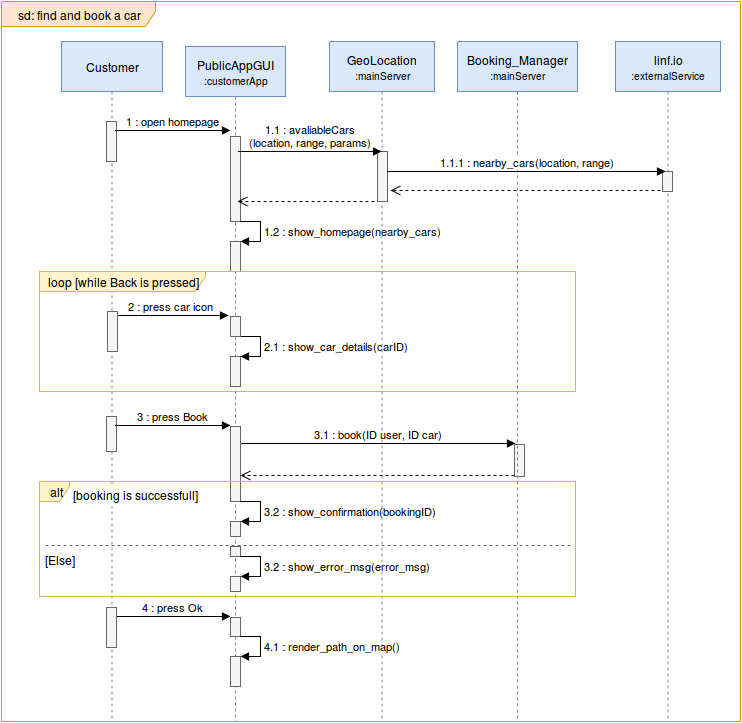

The diagram above was exported from draw.io. Its source (the exported page's mxGraphModel, read from the mxfile embedded in the PNG):
<mxGraphModel dx="870" dy="445" grid="1" gridSize="5" guides="1" tooltips="1" connect="1" arrows="1" fold="1" page="1" pageScale="1" pageWidth="826" pageHeight="1169" background="#ffffff" math="0" shadow="0">
  <root>
    <mxCell id="0" />
    <mxCell id="1" parent="0" />
    <mxCell id="12" value="Customer" style="shape=umlLifeline;perimeter=lifelinePerimeter;whiteSpace=wrap;html=1;container=1;collapsible=0;recursiveResize=0;outlineConnect=0;glass=0;strokeColor=#6c8ebf;strokeWidth=1;fillColor=#dae8fc;fontColor=#000000;align=center;size=50;" parent="1" vertex="1">
      <mxGeometry x="76" y="65" width="101" height="680" as="geometry" />
    </mxCell>
    <mxCell id="68" value="" style="html=1;points=[];perimeter=orthogonalPerimeter;glass=0;strokeColor=#666666;strokeWidth=1;fillColor=#f5f5f5;fontColor=#000000;align=center;" parent="12" vertex="1">
      <mxGeometry x="45" y="80" width="10" height="40" as="geometry" />
    </mxCell>
    <mxCell id="13" value="PublicAppGUI&lt;br&gt;&lt;font style=&quot;font-size: 10px&quot;&gt;:customerApp&lt;/font&gt;&lt;br&gt;" style="shape=umlLifeline;perimeter=lifelinePerimeter;whiteSpace=wrap;html=1;container=1;collapsible=0;recursiveResize=0;outlineConnect=0;glass=0;strokeColor=#6c8ebf;strokeWidth=1;fillColor=#dae8fc;fontColor=#000000;align=center;size=50;" parent="1" vertex="1">
      <mxGeometry x="200" y="70" width="100" height="675" as="geometry" />
    </mxCell>
    <mxCell id="67" value="" style="html=1;points=[];perimeter=orthogonalPerimeter;glass=0;strokeColor=#666666;strokeWidth=1;fillColor=#f5f5f5;fontColor=#000000;align=center;" parent="13" vertex="1">
      <mxGeometry x="45" y="90" width="10" height="85" as="geometry" />
    </mxCell>
    <mxCell id="76" value="" style="html=1;points=[];perimeter=orthogonalPerimeter;glass=0;strokeColor=#666666;strokeWidth=1;fillColor=#f5f5f5;fontColor=#000000;align=center;" parent="13" vertex="1">
      <mxGeometry x="45" y="195" width="10" height="30" as="geometry" />
    </mxCell>
    <mxCell id="77" value="&lt;font style=&quot;font-size: 11px&quot;&gt;1.2 : show_homepage(nearby_cars)&lt;br&gt;&lt;/font&gt;" style="edgeStyle=orthogonalEdgeStyle;html=1;align=left;spacingLeft=2;endArrow=block;rounded=0;entryX=1;entryY=0;strokeColor=#000000;strokeWidth=1;fontColor=#000000;" parent="13" target="76" edge="1">
      <mxGeometry as="geometry">
        <mxPoint x="55" y="175" as="sourcePoint" />
        <Array as="points">
          <mxPoint x="75" y="175" />
        </Array>
        <mxPoint x="20" as="offset" />
      </mxGeometry>
    </mxCell>
    <mxCell id="82" value="" style="html=1;points=[];perimeter=orthogonalPerimeter;glass=0;strokeColor=#666666;strokeWidth=1;fillColor=#f5f5f5;fontColor=#000000;align=center;" parent="13" vertex="1">
      <mxGeometry x="-79" y="370" width="10" height="35" as="geometry" />
    </mxCell>
    <mxCell id="83" value="3 : press Book&lt;br&gt;" style="html=1;verticalAlign=bottom;endArrow=block;strokeWidth=1;fontColor=#000000;" parent="13" edge="1">
      <mxGeometry x="-70.5" y="379" as="geometry">
        <mxPoint x="-70.5" y="379" as="sourcePoint" />
        <mxPoint x="44.99999999999977" y="379" as="targetPoint" />
      </mxGeometry>
    </mxCell>
    <mxCell id="84" value="" style="html=1;points=[];perimeter=orthogonalPerimeter;glass=0;strokeColor=#666666;strokeWidth=1;fillColor=#f5f5f5;fontColor=#000000;align=center;" parent="13" vertex="1">
      <mxGeometry x="45" y="380" width="10" height="75" as="geometry" />
    </mxCell>
    <mxCell id="90" value="" style="html=1;points=[];perimeter=orthogonalPerimeter;glass=0;strokeColor=#666666;strokeWidth=1;fillColor=#f5f5f5;fontColor=#000000;align=center;" parent="13" vertex="1">
      <mxGeometry x="45" y="475" width="10" height="15" as="geometry" />
    </mxCell>
    <mxCell id="91" value="&lt;font style=&quot;font-size: 11px&quot;&gt;3.2 : show_confirmation(bookingID)&lt;br&gt;&lt;/font&gt;" style="edgeStyle=orthogonalEdgeStyle;html=1;align=left;spacingLeft=2;endArrow=block;rounded=0;entryX=1;entryY=0;strokeColor=#000000;strokeWidth=1;fontColor=#000000;" parent="13" target="90" edge="1">
      <mxGeometry x="-200" y="215" as="geometry">
        <mxPoint x="55" y="455" as="sourcePoint" />
        <Array as="points">
          <mxPoint x="75" y="455" />
        </Array>
        <mxPoint x="20" as="offset" />
      </mxGeometry>
    </mxCell>
    <mxCell id="123" value="" style="html=1;points=[];perimeter=orthogonalPerimeter;glass=0;strokeColor=#666666;strokeWidth=1;fillColor=#f5f5f5;fontColor=#000000;align=center;" parent="13" vertex="1">
      <mxGeometry x="45" y="500" width="10" height="10" as="geometry" />
    </mxCell>
    <mxCell id="124" value="" style="html=1;points=[];perimeter=orthogonalPerimeter;glass=0;strokeColor=#666666;strokeWidth=1;fillColor=#f5f5f5;fontColor=#000000;align=center;" parent="13" vertex="1">
      <mxGeometry x="45" y="530" width="10" height="15" as="geometry" />
    </mxCell>
    <mxCell id="125" value="&lt;font style=&quot;font-size: 11px&quot;&gt;3.2 : show_error_msg(error_msg)&lt;br&gt;&lt;/font&gt;" style="edgeStyle=orthogonalEdgeStyle;html=1;align=left;spacingLeft=2;endArrow=block;rounded=0;entryX=1;entryY=0;strokeColor=#000000;strokeWidth=1;fontColor=#000000;" parent="13" target="124" edge="1">
      <mxGeometry x="-600" y="140" as="geometry">
        <mxPoint x="55" y="510" as="sourcePoint" />
        <Array as="points">
          <mxPoint x="75" y="510" />
        </Array>
        <mxPoint x="20" as="offset" />
      </mxGeometry>
    </mxCell>
    <mxCell id="85" value="" style="html=1;points=[];perimeter=orthogonalPerimeter;glass=0;strokeColor=#666666;strokeWidth=1;fillColor=#f5f5f5;fontColor=#000000;align=center;" parent="13" vertex="1">
      <mxGeometry x="329" y="398" width="10" height="32" as="geometry" />
    </mxCell>
    <mxCell id="86" value="3.1 : book(ID user, ID car)&lt;br&gt;" style="html=1;verticalAlign=bottom;endArrow=block;strokeWidth=1;fontColor=#000000;" parent="13" edge="1">
      <mxGeometry x="-20.5" y="332" as="geometry">
        <mxPoint x="55.5" y="397" as="sourcePoint" />
        <mxPoint x="330" y="397" as="targetPoint" />
      </mxGeometry>
    </mxCell>
    <mxCell id="89" value="" style="html=1;verticalAlign=bottom;endArrow=open;dashed=1;endSize=8;strokeWidth=1;fontColor=#000000;" parent="13" target="84" edge="1">
      <mxGeometry x="454.16666666666674" y="429" as="geometry">
        <mxPoint x="192" y="429" as="targetPoint" />
        <mxPoint x="329" y="429" as="sourcePoint" />
      </mxGeometry>
    </mxCell>
    <mxCell id="109" value="[Else]" style="text;html=1;resizable=0;points=[];autosize=1;align=left;verticalAlign=top;spacingTop=-4;fontColor=#000000;fillColor=#ffffff;" parent="13" vertex="1">
      <mxGeometry x="-142" y="505" width="41" height="15" as="geometry" />
    </mxCell>
    <mxCell id="115" value="[booking is successfull]" style="text;html=1;resizable=0;points=[];autosize=1;align=left;verticalAlign=top;spacingTop=-4;fontColor=#000000;fillColor=#ffffff;" parent="13" vertex="1">
      <mxGeometry x="-114" y="440" width="140" height="20" as="geometry" />
    </mxCell>
    <mxCell id="116" value="" style="endArrow=none;endSize=12;dashed=1;html=1;strokeColor=#666666;strokeWidth=1;fontColor=#000000;endFill=0;" parent="13" edge="1">
      <mxGeometry x="-149" y="523" width="160" as="geometry">
        <mxPoint x="-140" y="499" as="sourcePoint" />
        <mxPoint x="385" y="499" as="targetPoint" />
      </mxGeometry>
    </mxCell>
    <mxCell id="132" value="2 : press car icon&lt;br&gt;" style="html=1;verticalAlign=bottom;endArrow=block;strokeWidth=1;fontColor=#000000;" parent="13" edge="1">
      <mxGeometry x="-72.5" y="269" as="geometry">
        <mxPoint x="-72.5" y="269" as="sourcePoint" />
        <mxPoint x="43" y="269" as="targetPoint" />
      </mxGeometry>
    </mxCell>
    <mxCell id="135" value="" style="html=1;points=[];perimeter=orthogonalPerimeter;glass=0;strokeColor=#666666;strokeWidth=1;fillColor=#f5f5f5;fontColor=#000000;align=center;" parent="13" vertex="1">
      <mxGeometry x="45" y="310" width="10" height="30" as="geometry" />
    </mxCell>
    <mxCell id="136" value="2.1 : show_car_details(carID)&lt;font style=&quot;font-size: 11px&quot;&gt;&lt;br&gt;&lt;/font&gt;" style="edgeStyle=orthogonalEdgeStyle;html=1;align=left;spacingLeft=2;endArrow=block;rounded=0;entryX=1;entryY=0;strokeColor=#000000;strokeWidth=1;fontColor=#000000;" parent="13" target="135" edge="1">
      <mxGeometry x="-400" y="-15" as="geometry">
        <mxPoint x="55" y="290" as="sourcePoint" />
        <Array as="points">
          <mxPoint x="75" y="290" />
        </Array>
        <mxPoint x="20" as="offset" />
      </mxGeometry>
    </mxCell>
    <mxCell id="137" value="" style="html=1;points=[];perimeter=orthogonalPerimeter;glass=0;strokeColor=#666666;strokeWidth=1;fillColor=#f5f5f5;fontColor=#000000;align=center;" parent="13" vertex="1">
      <mxGeometry x="45" y="270" width="10" height="20" as="geometry" />
    </mxCell>
    <mxCell id="14" value="GeoLocation&lt;br&gt;&lt;font style=&quot;font-size: 10px&quot;&gt;:mainServer&lt;/font&gt;&lt;br&gt;" style="shape=umlLifeline;perimeter=lifelinePerimeter;whiteSpace=wrap;html=1;container=1;collapsible=0;recursiveResize=0;outlineConnect=0;glass=0;strokeColor=#6c8ebf;strokeWidth=1;fillColor=#dae8fc;fontColor=#000000;align=center;size=50;" parent="1" vertex="1">
      <mxGeometry x="344" y="65" width="105" height="680" as="geometry" />
    </mxCell>
    <mxCell id="71" value="" style="html=1;points=[];perimeter=orthogonalPerimeter;glass=0;strokeColor=#666666;strokeWidth=1;fillColor=#f5f5f5;fontColor=#000000;align=center;" parent="14" vertex="1">
      <mxGeometry x="48" y="110" width="10" height="50" as="geometry" />
    </mxCell>
    <mxCell id="45" value="sd: find and book a car&lt;br&gt;" style="shape=umlFrame;whiteSpace=wrap;html=1;glass=0;strokeColor=#d79b00;strokeWidth=1;fillColor=#ffe6cc;fontColor=#000000;align=center;width=154;height=25;" parent="1" vertex="1">
      <mxGeometry x="16" y="25" width="739" height="720" as="geometry" />
    </mxCell>
    <mxCell id="55" value="Booking_Manager&lt;br&gt;&lt;font style=&quot;font-size: 10px&quot;&gt;:mainServer&lt;/font&gt;&lt;br&gt;" style="shape=umlLifeline;perimeter=lifelinePerimeter;whiteSpace=wrap;html=1;container=1;collapsible=0;recursiveResize=0;outlineConnect=0;glass=0;strokeColor=#6c8ebf;strokeWidth=1;fillColor=#dae8fc;fontColor=#000000;align=center;size=50;" parent="1" vertex="1">
      <mxGeometry x="472" y="65" width="120" height="680" as="geometry" />
    </mxCell>
    <mxCell id="63" value="linf.io&lt;br&gt;&lt;font style=&quot;font-size: 10px&quot;&gt;:externalService&lt;/font&gt;&lt;br&gt;" style="shape=umlLifeline;perimeter=lifelinePerimeter;whiteSpace=wrap;html=1;container=1;collapsible=0;recursiveResize=0;outlineConnect=0;glass=0;strokeColor=#6c8ebf;strokeWidth=1;fillColor=#dae8fc;fontColor=#000000;align=center;size=50;" parent="1" vertex="1">
      <mxGeometry x="630" y="65" width="105" height="680" as="geometry" />
    </mxCell>
    <mxCell id="73" value="" style="html=1;points=[];perimeter=orthogonalPerimeter;glass=0;strokeColor=#666666;strokeWidth=1;fillColor=#f5f5f5;fontColor=#000000;align=center;" parent="63" vertex="1">
      <mxGeometry x="47" y="130" width="10" height="20" as="geometry" />
    </mxCell>
    <mxCell id="69" value="1 : open homepage&lt;br&gt;" style="html=1;verticalAlign=bottom;endArrow=block;strokeWidth=1;fontColor=#000000;" parent="1" edge="1">
      <mxGeometry x="129.5" y="154" as="geometry">
        <mxPoint x="129.5" y="154" as="sourcePoint" />
        <mxPoint x="245" y="154" as="targetPoint" />
      </mxGeometry>
    </mxCell>
    <mxCell id="70" value="1.1 : avaliableCars&lt;br&gt;(location, range, params)&lt;br&gt;" style="html=1;verticalAlign=bottom;endArrow=block;strokeWidth=1;fontColor=#000000;" parent="1" target="14" edge="1">
      <mxGeometry as="geometry">
        <mxPoint x="252.5" y="175" as="sourcePoint" />
        <mxPoint x="385" y="175" as="targetPoint" />
        <mxPoint x="1" as="offset" />
      </mxGeometry>
    </mxCell>
    <mxCell id="72" value="1.1.1 : nearby_cars(location, range)&lt;br&gt;" style="html=1;verticalAlign=bottom;endArrow=block;strokeWidth=1;fontColor=#000000;" parent="1" edge="1">
      <mxGeometry x="149" y="20" as="geometry">
        <mxPoint x="401.5" y="195" as="sourcePoint" />
        <mxPoint x="680" y="195" as="targetPoint" />
        <mxPoint x="1" as="offset" />
      </mxGeometry>
    </mxCell>
    <mxCell id="74" value="" style="html=1;verticalAlign=bottom;endArrow=open;dashed=1;endSize=8;strokeWidth=1;fontColor=#000000;" parent="1" edge="1">
      <mxGeometry x="667.1666666666667" y="214.00000000000006" as="geometry">
        <mxPoint x="405" y="214" as="targetPoint" />
        <mxPoint x="675" y="214" as="sourcePoint" />
      </mxGeometry>
    </mxCell>
    <mxCell id="75" value="" style="html=1;verticalAlign=bottom;endArrow=open;dashed=1;endSize=8;strokeWidth=1;fontColor=#000000;" parent="1" edge="1">
      <mxGeometry x="514.1666666666667" y="225.00000000000006" as="geometry">
        <mxPoint x="252" y="225" as="targetPoint" />
        <mxPoint x="389" y="225" as="sourcePoint" />
      </mxGeometry>
    </mxCell>
    <mxCell id="126" value="loop [while Back is pressed]&lt;br&gt;" style="shape=umlFrame;whiteSpace=wrap;html=1;glass=0;strokeColor=#d6b656;strokeWidth=1;fillColor=#fff2cc;fontColor=#000000;align=center;width=166;height=20;" parent="1" vertex="1">
      <mxGeometry x="54" y="295" width="536" height="120" as="geometry" />
    </mxCell>
    <mxCell id="127" value="" style="html=1;points=[];perimeter=orthogonalPerimeter;glass=0;strokeColor=#666666;strokeWidth=1;fillColor=#f5f5f5;fontColor=#000000;align=center;" parent="1" vertex="1">
      <mxGeometry x="122" y="335" width="10" height="40" as="geometry" />
    </mxCell>
    <mxCell id="138" value="alt" style="shape=umlFrame;whiteSpace=wrap;html=1;glass=0;strokeColor=#d6b656;strokeWidth=1;fillColor=#fff2cc;fontColor=#000000;align=center;width=30;height=20;" parent="1" vertex="1">
      <mxGeometry x="54" y="505" width="536" height="115" as="geometry" />
    </mxCell>
    <mxCell id="144" value="4 : press Ok&lt;br&gt;" style="html=1;verticalAlign=bottom;endArrow=block;strokeWidth=1;fontColor=#000000;" parent="1" edge="1">
      <mxGeometry x="129.5" y="640" as="geometry">
        <mxPoint x="129.5" y="640" as="sourcePoint" />
        <mxPoint x="245" y="640" as="targetPoint" />
      </mxGeometry>
    </mxCell>
    <mxCell id="139" value="" style="html=1;points=[];perimeter=orthogonalPerimeter;glass=0;strokeColor=#666666;strokeWidth=1;fillColor=#f5f5f5;fontColor=#000000;align=center;" parent="1" vertex="1">
      <mxGeometry x="121" y="631" width="10" height="40" as="geometry" />
    </mxCell>
    <mxCell id="140" value="" style="html=1;points=[];perimeter=orthogonalPerimeter;glass=0;strokeColor=#666666;strokeWidth=1;fillColor=#f5f5f5;fontColor=#000000;align=center;" parent="1" vertex="1">
      <mxGeometry x="245" y="641" width="10" height="19" as="geometry" />
    </mxCell>
    <mxCell id="147" value="4.1 : render_path_on_map()&lt;br&gt;" style="edgeStyle=orthogonalEdgeStyle;html=1;align=left;spacingLeft=2;endArrow=block;rounded=0;entryX=1;entryY=0;strokeColor=#000000;strokeWidth=1;fontColor=#000000;" parent="1" target="148" edge="1">
      <mxGeometry x="-200" y="350" as="geometry">
        <mxPoint x="255" y="660.1666666666667" as="sourcePoint" />
        <Array as="points">
          <mxPoint x="275" y="660" />
        </Array>
        <mxPoint x="20" as="offset" />
      </mxGeometry>
    </mxCell>
    <mxCell id="148" value="" style="html=1;points=[];perimeter=orthogonalPerimeter;glass=0;strokeColor=#666666;strokeWidth=1;fillColor=#f5f5f5;fontColor=#000000;align=center;" parent="1" vertex="1">
      <mxGeometry x="245" y="680" width="10" height="30" as="geometry" />
    </mxCell>
  </root>
</mxGraphModel>